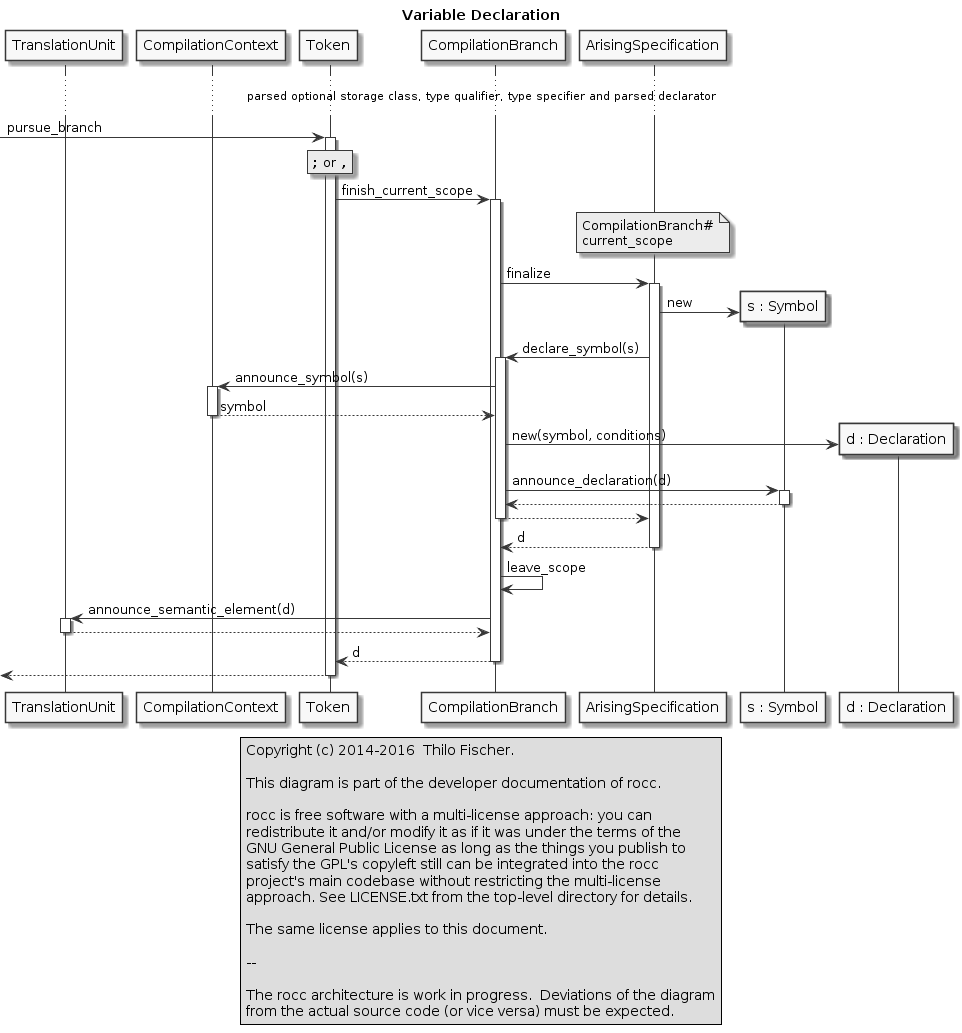

The diagram above was rendered by PlantUML. Its source (embedded in the PNG):
@startuml

legend center
  Copyright (c) 2014-2016  Thilo Fischer.
  
  This diagram is part of the developer documentation of rocc.
 
  rocc is free software with a multi-license approach: you can
  redistribute it and/or modify it as if it was under the terms of the
  GNU General Public License as long as the things you publish to
  satisfy the GPL's copyleft still can be integrated into the rocc
  project's main codebase without restricting the multi-license
  approach. See LICENSE.txt from the top-level directory for details.
 
  The same license applies to this document.

  --

  The rocc architecture is work in progress.  Deviations of the diagram
  from the actual source code (or vice versa) must be expected.
endlegend

skinparam monochrome true

title Variable Declaration

participant TranslationUnit
participant CompilationContext
participant Token
participant CompilationBranch
participant "ArisingSpecification" as ArisingSpecification
participant "s : Symbol" as Symbol
participant "d : Declaration" as Declaration

... parsed optional storage class, type qualifier, type specifier and parsed declarator ...

[-> Token : pursue_branch

rnote over Token : "";"" or "",""

activate Token

Token -> CompilationBranch : finish_current_scope
activate CompilationBranch

note over ArisingSpecification : CompilationBranch#\ncurrent_scope
CompilationBranch -> ArisingSpecification : finalize
activate ArisingSpecification

create Symbol
ArisingSpecification -> Symbol : new

ArisingSpecification -> CompilationBranch : declare_symbol(s)
activate CompilationBranch

CompilationBranch -> CompilationContext : announce_symbol(s)
activate CompilationContext
CompilationBranch <-- CompilationContext : symbol
deactivate CompilationContext

create Declaration
CompilationBranch -> Declaration : new(symbol, conditions)

CompilationBranch -> Symbol : announce_declaration(d)
activate Symbol
CompilationBranch <-- Symbol
deactivate Symbol

ArisingSpecification <-- CompilationBranch
deactivate CompilationBranch

CompilationBranch <-- ArisingSpecification : d
deactivate ArisingSpecification

CompilationBranch -> CompilationBranch : leave_scope

CompilationBranch -> TranslationUnit : announce_semantic_element(d)
activate TranslationUnit
CompilationBranch <-- TranslationUnit
deactivate TranslationUnit

Token <-- CompilationBranch : d
deactivate CompilationBranch

[<-- Token
deactivate Token

@enduml